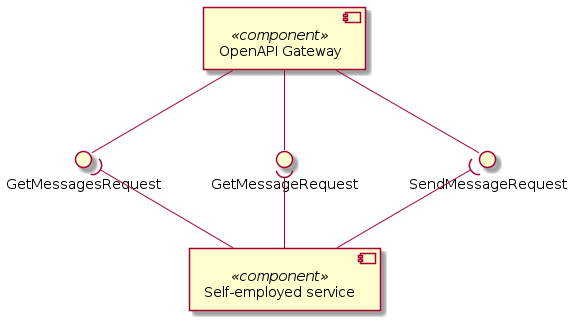

The diagram above was rendered by PlantUML. Its source (embedded in the PNG):
@startuml gateway-messaging-components

component "OpenAPI Gateway" as OpenAPI <<component>>
interface "SendMessageRequest" as sendMessage
interface "GetMessageRequest" as getMessage
interface "GetMessagesRequest" as sendMessages

component "Self-employed service" as SelfEmplService <<component>>

OpenAPI --() sendMessage
OpenAPI --() getMessage
OpenAPI --() sendMessages

SelfEmplService -up-( sendMessage
SelfEmplService -up-( getMessage
SelfEmplService -up-( sendMessages

@enduml